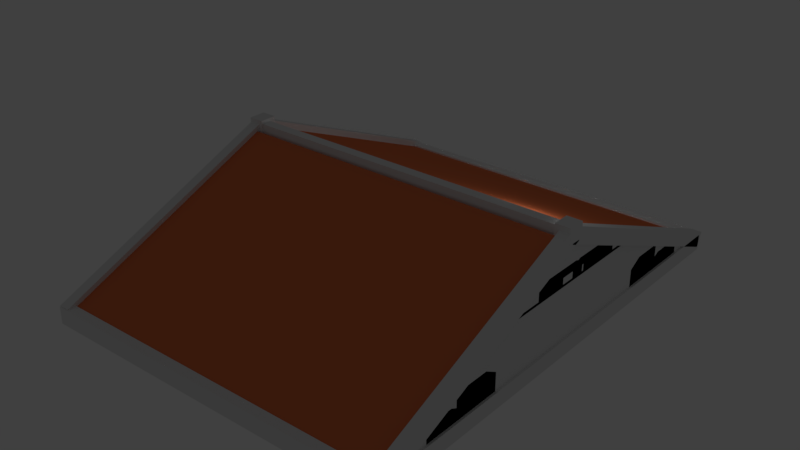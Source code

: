 # Source: GreekRoof2.blend  (saved by Blender 2.79.0; exported with 4.5.12 LTS)
import bpy
from mathutils import Matrix  # noqa: F401  (used for matrix-valued properties, if any)

bpy.ops.wm.read_factory_settings(use_empty=True)
scene = bpy.context.scene
scene.name = 'Scene'

# ---- collections
col_collection_1 = bpy.data.collections.new('Collection 1'); scene.collection.children.link(col_collection_1)

# ---- materials (node trees are filled in below, after node groups)
mat_material_001 = bpy.data.materials.new('Material.001')
mat_material_001.alpha_threshold = 0.0
mat_material_001.use_transparent_shadow = False
mat_material_001.roughness = 0.5
mat_material_001.line_color = (0.0, 0.0, 0.0, 1.0)
mat_reddonkeycock = bpy.data.materials.new('RedDonkeyCock')
mat_reddonkeycock.alpha_threshold = 0.0
mat_reddonkeycock.use_transparent_shadow = False
mat_reddonkeycock.diffuse_color = (0.8, 0.1911, 0.07256, 1.0)
mat_reddonkeycock.roughness = 0.5
mat_reddonkeycock.line_color = (0.0, 0.0, 0.0, 1.0)
mat_whiteweener = bpy.data.materials.new('whiteweener')
mat_whiteweener.alpha_threshold = 0.0
mat_whiteweener.use_transparent_shadow = False
mat_whiteweener.roughness = 0.5
mat_whiteweener_001 = bpy.data.materials.new('whiteweener.001')
mat_whiteweener_001.alpha_threshold = 0.0
mat_whiteweener_001.use_transparent_shadow = False
mat_whiteweener_001.roughness = 0.5
mat_whiteweener_002 = bpy.data.materials.new('whiteweener.002')
mat_whiteweener_002.alpha_threshold = 0.0
mat_whiteweener_002.use_transparent_shadow = False
mat_whiteweener_002.roughness = 0.5
mat_material_009 = bpy.data.materials.new('Material.009')
mat_material_009.alpha_threshold = 0.0
mat_material_009.use_transparent_shadow = False
mat_material_009.roughness = 0.5
mat_material_009.line_color = (0.0, 0.0, 0.0, 1.0)
mat_material_002 = bpy.data.materials.new('Material.002')
mat_material_002.alpha_threshold = 0.0
mat_material_002.use_transparent_shadow = False
mat_material_002.roughness = 0.5
mat_material_002.line_color = (0.0, 0.0, 0.0, 1.0)
mat_material_008 = bpy.data.materials.new('Material.008')
mat_material_008.alpha_threshold = 0.0
mat_material_008.use_transparent_shadow = False
mat_material_008.roughness = 0.5
mat_material_008.line_color = (0.0, 0.0, 0.0, 1.0)
mat_material_007 = bpy.data.materials.new('Material.007')
mat_material_007.alpha_threshold = 0.0
mat_material_007.use_transparent_shadow = False
mat_material_007.roughness = 0.5
mat_material_007.line_color = (0.0, 0.0, 0.0, 1.0)
mat_material_005 = bpy.data.materials.new('Material.005')
mat_material_005.alpha_threshold = 0.0
mat_material_005.use_transparent_shadow = False
mat_material_005.roughness = 0.5
mat_material_005.line_color = (0.0, 0.0, 0.0, 1.0)
mat_material_003 = bpy.data.materials.new('Material.003')
mat_material_003.alpha_threshold = 0.0
mat_material_003.use_transparent_shadow = False
mat_material_003.roughness = 0.5
mat_material_003.line_color = (0.0, 0.0, 0.0, 1.0)
mat_material = bpy.data.materials.new('Material')
mat_material.alpha_threshold = 0.0
mat_material.use_transparent_shadow = False
mat_material.roughness = 0.5
mat_material.line_color = (0.0, 0.0, 0.0, 1.0)
mat_material_004 = bpy.data.materials.new('Material.004')
mat_material_004.alpha_threshold = 0.0
mat_material_004.use_transparent_shadow = False
mat_material_004.roughness = 0.5
mat_material_004.line_color = (0.0, 0.0, 0.0, 1.0)
mat_material_006 = bpy.data.materials.new('Material.006')
mat_material_006.alpha_threshold = 0.0
mat_material_006.use_transparent_shadow = False
mat_material_006.roughness = 0.5
mat_material_006.line_color = (0.0, 0.0, 0.0, 1.0)
mat_whiteweener_006 = bpy.data.materials.new('whiteweener.006')
mat_whiteweener_006.alpha_threshold = 0.0
mat_whiteweener_006.use_transparent_shadow = False
mat_whiteweener_006.roughness = 0.5
mat_whiteweener_005 = bpy.data.materials.new('whiteweener.005')
mat_whiteweener_005.alpha_threshold = 0.0
mat_whiteweener_005.use_transparent_shadow = False
mat_whiteweener_005.roughness = 0.5
mat_whiteweener_004 = bpy.data.materials.new('whiteweener.004')
mat_whiteweener_004.alpha_threshold = 0.0
mat_whiteweener_004.use_transparent_shadow = False
mat_whiteweener_004.roughness = 0.5
mat_material_019 = bpy.data.materials.new('Material.019')
mat_material_019.alpha_threshold = 0.0
mat_material_019.use_transparent_shadow = False
mat_material_019.roughness = 0.5
mat_material_019.line_color = (0.0, 0.0, 0.0, 1.0)
mat_material_018 = bpy.data.materials.new('Material.018')
mat_material_018.alpha_threshold = 0.0
mat_material_018.use_transparent_shadow = False
mat_material_018.roughness = 0.5
mat_material_018.line_color = (0.0, 0.0, 0.0, 1.0)
mat_material_017 = bpy.data.materials.new('Material.017')
mat_material_017.alpha_threshold = 0.0
mat_material_017.use_transparent_shadow = False
mat_material_017.roughness = 0.5
mat_material_017.line_color = (0.0, 0.0, 0.0, 1.0)
mat_material_016 = bpy.data.materials.new('Material.016')
mat_material_016.alpha_threshold = 0.0
mat_material_016.use_transparent_shadow = False
mat_material_016.roughness = 0.5
mat_material_016.line_color = (0.0, 0.0, 0.0, 1.0)
mat_material_015 = bpy.data.materials.new('Material.015')
mat_material_015.alpha_threshold = 0.0
mat_material_015.use_transparent_shadow = False
mat_material_015.roughness = 0.5
mat_material_015.line_color = (0.0, 0.0, 0.0, 1.0)
mat_material_014 = bpy.data.materials.new('Material.014')
mat_material_014.alpha_threshold = 0.0
mat_material_014.use_transparent_shadow = False
mat_material_014.roughness = 0.5
mat_material_014.line_color = (0.0, 0.0, 0.0, 1.0)
mat_material_013 = bpy.data.materials.new('Material.013')
mat_material_013.alpha_threshold = 0.0
mat_material_013.use_transparent_shadow = False
mat_material_013.roughness = 0.5
mat_material_013.line_color = (0.0, 0.0, 0.0, 1.0)
mat_material_012 = bpy.data.materials.new('Material.012')
mat_material_012.alpha_threshold = 0.0
mat_material_012.use_transparent_shadow = False
mat_material_012.roughness = 0.5
mat_material_012.line_color = (0.0, 0.0, 0.0, 1.0)
mat_material_011 = bpy.data.materials.new('Material.011')
mat_material_011.alpha_threshold = 0.0
mat_material_011.use_transparent_shadow = False
mat_material_011.roughness = 0.5
mat_material_011.line_color = (0.0, 0.0, 0.0, 1.0)
mat_material_010 = bpy.data.materials.new('Material.010')
mat_material_010.alpha_threshold = 0.0
mat_material_010.use_transparent_shadow = False
mat_material_010.roughness = 0.5
mat_material_010.line_color = (0.0, 0.0, 0.0, 1.0)
mat_material_020 = bpy.data.materials.new('Material.020')
mat_material_020.alpha_threshold = 0.0
mat_material_020.use_transparent_shadow = False
mat_material_020.roughness = 0.5
mat_material_020.line_color = (0.0, 0.0, 0.0, 1.0)
mat_material_021 = bpy.data.materials.new('Material.021')
mat_material_021.alpha_threshold = 0.0
mat_material_021.use_transparent_shadow = False
mat_material_021.roughness = 0.5
mat_material_021.line_color = (0.0, 0.0, 0.0, 1.0)

# ---- material node trees

# ---- world
world_world = bpy.data.worlds.new('World'); scene.world = world_world
world_world.color = (0.05088, 0.05088, 0.05088)
world_world.use_sun_shadow = False
world_world.sun_shadow_jitter_overblur = 0.0
world_world.cycles.sampling_method = 'MANUAL'

# ---- lights
light_lamp = bpy.data.lights.new('Lamp', 'POINT')
light_lamp.transmission_factor = 0.0
light_lamp.cutoff_distance = 30.0
light_lamp.energy = 100.0
light_lamp.shadow_buffer_clip_start = 1.001
light_lamp.shadow_soft_size = 0.1
light_lamp.shadow_maximum_resolution = 0.006
light_lamp.use_absolute_resolution = True

# ---- meshes
me_cube_018 = bpy.data.meshes.new('Cube.018')
me_cube_018.from_pydata([(-1.0, -1.0, -1.0), (-1.0, -1.0, 1.0), (-1.0, 1.0, -1.0), (-1.0, 1.0, 1.0), (1.0, -1.0, -1.0), (1.0, -1.0, 1.0), (1.0, 1.0, -1.0), (1.0, 1.0, 1.0)], [], [(0, 1, 3, 2), (2, 3, 7, 6), (6, 7, 5, 4), (4, 5, 1, 0), (2, 6, 4, 0), (7, 3, 1, 5)])
me_cube_018.materials.append(mat_material_001)
me_cube_018.use_remesh_preserve_volume = False
me_cube_018.use_remesh_preserve_attributes = False
me_cube_018.use_mirror_vertex_groups = False
me_cube_018.update()
me_cube = bpy.data.meshes.new('Cube')
me_cube.from_pydata([(1.0, 1.0, -1.0), (1.0, -1.0, -1.0), (-1.0, -1.0, -1.0), (-1.0, 1.0, -1.0), (1.0, 1.0, 1.0), (1.0, -1.0, 1.0), (-1.0, -1.0, 1.0), (-1.0, 1.0, 1.0)], [], [(0, 1, 2, 3), (4, 7, 6, 5), (0, 4, 5, 1), (1, 5, 6, 2), (2, 6, 7, 3), (4, 0, 3, 7)])
me_cube.materials.append(mat_reddonkeycock)
me_cube.use_remesh_preserve_volume = False
me_cube.use_remesh_preserve_attributes = False
me_cube.use_mirror_vertex_groups = False
me_cube.update()
me_cube_001 = bpy.data.meshes.new('Cube.001')
me_cube_001.from_pydata([(1.0, 1.0, -1.0), (1.0, -1.0, -1.0), (-1.0, -1.0, -1.0), (-1.0, 1.0, -1.0), (1.0, 1.0, 1.0), (1.0, -1.0, 1.0), (-1.0, -1.0, 1.0), (-1.0, 1.0, 1.0)], [], [(0, 1, 2, 3), (4, 7, 6, 5), (0, 4, 5, 1), (1, 5, 6, 2), (2, 6, 7, 3), (4, 0, 3, 7)])
me_cube_001.materials.append(mat_reddonkeycock)
me_cube_001.use_remesh_preserve_volume = False
me_cube_001.use_remesh_preserve_attributes = False
me_cube_001.use_mirror_vertex_groups = False
me_cube_001.update()
me_cube_002 = bpy.data.meshes.new('Cube.002')
me_cube_002.from_pydata([(1.0, 1.0, -1.0), (1.0, -1.0, -1.0), (-1.0, -1.0, -1.0), (-1.0, 1.0, -1.0), (1.0, 1.0, 1.0), (1.0, -1.0, 1.0), (-1.0, -1.0, 1.0), (-1.0, 1.0, 1.0), (1.0, 0.01835, 12.5), (1.0, -0.9982, -0.6459), (-1.0, -0.9982, -0.6459), (-1.0, 0.01835, 12.5), (1.0, -0.006842, 14.35), (1.0, -1.023, 1.198), (-1.0, -1.023, 1.198), (-1.0, -0.006841, 14.35), (1.0, 0.9948, -0.6459), (1.0, -0.02172, 12.5), (-1.0, -0.02172, 12.5), (-1.0, 0.9948, -0.6459), (1.0, 1.02, 1.198), (1.0, 0.00347, 14.35), (-1.0, 0.003471, 14.35), (-1.0, 1.02, 1.198), (1.011, 0.03217, 12.61), (1.011, -0.04095, 12.61), (-1.81, -0.04095, 12.61), (-1.81, 0.03217, 12.61), (1.011, 0.03217, 14.61), (1.011, -0.04095, 14.61), (-1.81, -0.04095, 14.61), (-1.81, 0.03217, 14.61), (-0.4307, 0.07804, 7.722), (-0.4307, 0.07804, 9.333), (-0.4307, 0.121, 9.953), (-0.4307, 0.3049, 9.953), (-0.4307, 0.3462, 9.358), (-0.4307, 0.3462, 7.722), (0.595, 0.07804, 7.722), (0.595, 0.07804, 9.333), (0.595, 0.121, 9.953), (0.595, 0.3049, 9.953), (0.595, 0.3462, 9.358), (0.595, 0.3462, 7.722), (-0.4307, 0.6083, 0.7463), (-0.4307, 0.6083, 2.358), (-0.4307, 0.6512, 2.977), (-0.4307, 0.8352, 2.977), (-0.4307, 0.8764, 2.382), (-0.4307, 0.8764, 0.7463), (0.595, 0.6083, 0.7463), (0.595, 0.6083, 2.358), (0.595, 0.6512, 2.977), (0.595, 0.8352, 2.977), (0.595, 0.8764, 2.382), (0.595, 0.8764, 0.7463), (-0.4307, -0.3181, 7.722), (-0.4307, -0.3181, 9.333), (-0.4307, -0.2752, 9.953), (-0.4307, -0.09126, 9.953), (-0.4307, -0.04999, 9.358), (-0.4307, -0.04999, 7.722), (0.595, -0.3181, 7.722), (0.595, -0.3181, 9.333), (0.595, -0.2752, 9.953), (0.595, -0.09126, 9.953), (0.595, -0.04999, 9.358), (0.595, -0.04999, 7.722), (-0.4307, -0.1985, 7.722), (-0.4307, -0.1985, 9.333), (-0.4307, -0.1556, 9.953), (-0.4307, 0.02836, 9.953), (-0.4307, 0.06963, 9.358), (-0.4307, 0.06963, 7.722), (0.595, -0.1985, 7.722), (0.595, -0.1985, 9.333), (0.595, -0.1556, 9.953), (0.595, 0.02836, 9.953), (0.595, 0.06963, 9.358), (0.595, 0.06963, 7.722), (-0.4307, -0.1864, 8.872), (-0.4307, -0.1864, 11.44), (-0.4307, -0.1292, 12.42), (-0.4307, 0.1161, 12.42), (-0.4307, 0.1711, 11.48), (-0.4307, 0.1711, 8.872), (0.595, -0.1864, 8.872), (0.595, -0.1864, 11.44), (0.595, -0.1292, 12.42), (0.595, 0.1161, 12.42), (0.595, 0.1711, 11.48), (0.595, 0.1711, 8.872), (-0.4307, 0.4407, 0.7272), (-0.4307, 0.4407, 3.293), (-0.4307, 0.498, 4.279), (-0.4307, 0.7432, 4.279), (-0.4307, 0.7982, 3.332), (-0.4307, 0.7982, 0.7272), (0.595, 0.4407, 0.7272), (0.595, 0.4407, 3.293), (0.595, 0.498, 4.279), (0.595, 0.7432, 4.279), (0.595, 0.7982, 3.332), (0.595, 0.7982, 0.7272), (-0.4307, -0.7855, 0.7272), (-0.4307, -0.7855, 3.293), (-0.4307, -0.7282, 4.279), (-0.4307, -0.483, 4.279), (-0.4307, -0.4279, 3.332), (-0.4307, -0.4279, 0.7272), (0.595, -0.7855, 0.7272), (0.595, -0.7855, 3.293), (0.595, -0.7282, 4.279), (0.595, -0.483, 4.279), (0.595, -0.4279, 3.332), (0.595, -0.4279, 0.7272), (-0.4307, -0.6367, 1.0), (-0.4307, -0.6367, 6.094), (-0.4307, -0.4342, 8.052), (-0.4307, 0.4328, 8.052), (-0.4307, 0.6274, 6.171), (-0.4307, 0.6274, 1.0), (0.595, -0.6367, 1.0), (0.595, -0.6367, 6.094), (0.595, -0.4342, 8.052), (0.595, 0.4328, 8.052), (0.595, 0.6274, 6.171), (0.595, 0.6274, 1.0), (-0.4307, -0.8901, 0.7463), (-0.4307, -0.8901, 2.358), (-0.4307, -0.8472, 2.977), (-0.4307, -0.6632, 2.977), (-0.4307, -0.622, 2.382), (-0.4307, -0.622, 0.7463), (0.595, -0.8901, 0.7463), (0.595, -0.8901, 2.358), (0.595, -0.8472, 2.977), (0.595, -0.6632, 2.977), (0.595, -0.622, 2.382), (0.595, -0.622, 0.7463), (-0.4307, 0.008875, 7.722), (-0.4307, 0.008875, 9.333), (-0.4307, 0.05182, 9.953), (-0.4307, 0.2357, 9.953), (-0.4307, 0.277, 9.358), (-0.4307, 0.277, 7.722), (0.595, 0.008875, 7.722), (0.595, 0.008875, 9.333), (0.595, 0.05182, 9.953), (0.595, 0.2357, 9.953), (0.595, 0.277, 9.358), (0.595, 0.277, 7.722)], [], [(0, 1, 2, 3), (4, 7, 6, 5), (0, 4, 5, 1), (1, 5, 6, 2), (2, 6, 7, 3), (4, 0, 3, 7), (8, 9, 10, 11), (12, 15, 14, 13), (8, 12, 13, 9), (9, 13, 14, 10), (10, 14, 15, 11), (12, 8, 11, 15), (16, 17, 18, 19), (20, 23, 22, 21), (16, 20, 21, 17), (17, 21, 22, 18), (18, 22, 23, 19), (20, 16, 19, 23), (24, 25, 26, 27), (28, 31, 30, 29), (24, 28, 29, 25), (25, 29, 30, 26), (26, 30, 31, 27), (28, 24, 27, 31), (32, 33, 34, 35, 36, 37), (38, 39, 33, 32), (35, 34, 40, 41), (37, 36, 42, 43), (43, 42, 41, 40, 39, 38), (32, 37, 43, 38), (39, 40, 34, 33), (35, 41, 42, 36), (44, 45, 46, 47, 48, 49), (50, 51, 45, 44), (47, 46, 52, 53), (49, 48, 54, 55), (55, 54, 53, 52, 51, 50), (44, 49, 55, 50), (51, 52, 46, 45), (47, 53, 54, 48), (56, 57, 58, 59, 60, 61), (62, 63, 57, 56), (59, 58, 64, 65), (61, 60, 66, 67), (67, 66, 65, 64, 63, 62), (56, 61, 67, 62), (63, 64, 58, 57), (59, 65, 66, 60), (68, 69, 70, 71, 72, 73), (74, 75, 69, 68), (71, 70, 76, 77), (73, 72, 78, 79), (79, 78, 77, 76, 75, 74), (68, 73, 79, 74), (75, 76, 70, 69), (71, 77, 78, 72), (80, 81, 82, 83, 84, 85), (86, 87, 81, 80), (83, 82, 88, 89), (85, 84, 90, 91), (91, 90, 89, 88, 87, 86), (80, 85, 91, 86), (87, 88, 82, 81), (83, 89, 90, 84), (92, 93, 94, 95, 96, 97), (98, 99, 93, 92), (95, 94, 100, 101), (97, 96, 102, 103), (103, 102, 101, 100, 99, 98), (92, 97, 103, 98), (99, 100, 94, 93), (95, 101, 102, 96), (104, 105, 106, 107, 108, 109), (110, 111, 105, 104), (107, 106, 112, 113), (109, 108, 114, 115), (115, 114, 113, 112, 111, 110), (104, 109, 115, 110), (111, 112, 106, 105), (107, 113, 114, 108), (116, 117, 118, 119, 120, 121), (122, 123, 117, 116), (119, 118, 124, 125), (121, 120, 126, 127), (127, 126, 125, 124, 123, 122), (116, 121, 127, 122), (123, 124, 118, 117), (119, 125, 126, 120), (128, 129, 130, 131, 132, 133), (134, 135, 129, 128), (131, 130, 136, 137), (133, 132, 138, 139), (139, 138, 137, 136, 135, 134), (128, 133, 139, 134), (135, 136, 130, 129), (131, 137, 138, 132), (140, 141, 142, 143, 144, 145), (146, 147, 141, 140), (143, 142, 148, 149), (145, 144, 150, 151), (151, 150, 149, 148, 147, 146), (140, 145, 151, 146), (147, 148, 142, 141), (143, 149, 150, 144)])
me_cube_002.polygons.foreach_set('material_index', [0, 0, 0, 0, 0, 0, 1, 1, 1, 1, 1, 1, 0, 0, 0, 0, 0, 0, 2, 2, 2, 2, 2, 2, 3, 3, 3, 3, 3, 3, 3, 3, 4, 4, 4, 4, 4, 4, 4, 4, 5, 5, 5, 5, 5, 5, 5, 5, 6, 6, 6, 6, 6, 6, 6, 6, 7, 7, 7, 7, 7, 7, 7, 7, 8, 8, 8, 8, 8, 8, 8, 8, 9, 9, 9, 9, 9, 9, 9, 9, 10, 10, 10, 10, 10, 10, 10, 10, 11, 11, 11, 11, 11, 11, 11, 11, 12, 12, 12, 12, 12, 12, 12, 12])
me_cube_002.materials.append(mat_whiteweener)
me_cube_002.materials.append(mat_whiteweener_001)
me_cube_002.materials.append(mat_whiteweener_002)
me_cube_002.materials.append(mat_material_009)
me_cube_002.materials.append(mat_material_002)
me_cube_002.materials.append(mat_material_008)
me_cube_002.materials.append(mat_material_007)
me_cube_002.materials.append(mat_material_005)
me_cube_002.materials.append(mat_material_001)
me_cube_002.materials.append(mat_material_003)
me_cube_002.materials.append(mat_material)
me_cube_002.materials.append(mat_material_004)
me_cube_002.materials.append(mat_material_006)
me_cube_002.use_remesh_preserve_volume = False
me_cube_002.use_remesh_preserve_attributes = False
me_cube_002.use_mirror_vertex_groups = False
me_cube_002.update()
me_cube_017 = bpy.data.meshes.new('Cube.017')
me_cube_017.from_pydata([(1.0, 1.0, -1.0), (1.0, -1.0, -1.0), (-1.0, -1.0, -1.0), (-1.0, 1.0, -1.0), (1.0, 1.0, 1.0), (1.0, -1.0, 1.0), (-1.0, -1.0, 1.0), (-1.0, 1.0, 1.0), (1.0, 0.01835, 12.5), (1.0, -0.9982, -0.6459), (-1.0, -0.9982, -0.6459), (-1.0, 0.01835, 12.5), (1.0, -0.006842, 14.35), (1.0, -1.023, 1.198), (-1.0, -1.023, 1.198), (-1.0, -0.006841, 14.35), (1.0, 0.9948, -0.6459), (1.0, -0.02172, 12.5), (-1.0, -0.02172, 12.5), (-1.0, 0.9948, -0.6459), (1.0, 1.02, 1.198), (1.0, 0.00347, 14.35), (-1.0, 0.003471, 14.35), (-1.0, 1.02, 1.198), (1.011, 0.03217, 12.61), (1.011, -0.04095, 12.61), (-1.81, -0.04095, 12.61), (-1.81, 0.03217, 12.61), (1.011, 0.03217, 14.61), (1.011, -0.04095, 14.61), (-1.81, -0.04095, 14.61), (-1.81, 0.03217, 14.61), (-0.4307, 0.07804, 7.722), (-0.4307, 0.07804, 9.333), (-0.4307, 0.121, 9.953), (-0.4307, 0.3049, 9.953), (-0.4307, 0.3462, 9.358), (-0.4307, 0.3462, 7.722), (0.595, 0.07804, 7.722), (0.595, 0.07804, 9.333), (0.595, 0.121, 9.953), (0.595, 0.3049, 9.953), (0.595, 0.3462, 9.358), (0.595, 0.3462, 7.722), (-0.4307, 0.6083, 0.7463), (-0.4307, 0.6083, 2.358), (-0.4307, 0.6512, 2.977), (-0.4307, 0.8352, 2.977), (-0.4307, 0.8764, 2.382), (-0.4307, 0.8764, 0.7463), (0.595, 0.6083, 0.7463), (0.595, 0.6083, 2.358), (0.595, 0.6512, 2.977), (0.595, 0.8352, 2.977), (0.595, 0.8764, 2.382), (0.595, 0.8764, 0.7463), (-0.4307, -0.3181, 7.722), (-0.4307, -0.3181, 9.333), (-0.4307, -0.2752, 9.953), (-0.4307, -0.09126, 9.953), (-0.4307, -0.04999, 9.358), (-0.4307, -0.04999, 7.722), (0.595, -0.3181, 7.722), (0.595, -0.3181, 9.333), (0.595, -0.2752, 9.953), (0.595, -0.09126, 9.953), (0.595, -0.04999, 9.358), (0.595, -0.04999, 7.722), (-0.4307, -0.1985, 7.722), (-0.4307, -0.1985, 9.333), (-0.4307, -0.1556, 9.953), (-0.4307, 0.02836, 9.953), (-0.4307, 0.06963, 9.358), (-0.4307, 0.06963, 7.722), (0.595, -0.1985, 7.722), (0.595, -0.1985, 9.333), (0.595, -0.1556, 9.953), (0.595, 0.02836, 9.953), (0.595, 0.06963, 9.358), (0.595, 0.06963, 7.722), (-0.4307, -0.1864, 8.872), (-0.4307, -0.1864, 11.44), (-0.4307, -0.1292, 12.42), (-0.4307, 0.1161, 12.42), (-0.4307, 0.1711, 11.48), (-0.4307, 0.1711, 8.872), (0.595, -0.1864, 8.872), (0.595, -0.1864, 11.44), (0.595, -0.1292, 12.42), (0.595, 0.1161, 12.42), (0.595, 0.1711, 11.48), (0.595, 0.1711, 8.872), (-0.4307, 0.4407, 0.7272), (-0.4307, 0.4407, 3.293), (-0.4307, 0.498, 4.279), (-0.4307, 0.7432, 4.279), (-0.4307, 0.7982, 3.332), (-0.4307, 0.7982, 0.7272), (0.595, 0.4407, 0.7272), (0.595, 0.4407, 3.293), (0.595, 0.498, 4.279), (0.595, 0.7432, 4.279), (0.595, 0.7982, 3.332), (0.595, 0.7982, 0.7272), (-0.4307, -0.7855, 0.7272), (-0.4307, -0.7855, 3.293), (-0.4307, -0.7282, 4.279), (-0.4307, -0.483, 4.279), (-0.4307, -0.4279, 3.332), (-0.4307, -0.4279, 0.7272), (0.595, -0.7855, 0.7272), (0.595, -0.7855, 3.293), (0.595, -0.7282, 4.279), (0.595, -0.483, 4.279), (0.595, -0.4279, 3.332), (0.595, -0.4279, 0.7272), (-0.4307, -0.6367, 1.0), (-0.4307, -0.6367, 6.094), (-0.4307, -0.4342, 8.052), (-0.4307, 0.4328, 8.052), (-0.4307, 0.6274, 6.171), (-0.4307, 0.6274, 1.0), (0.595, -0.6367, 1.0), (0.595, -0.6367, 6.094), (0.595, -0.4342, 8.052), (0.595, 0.4328, 8.052), (0.595, 0.6274, 6.171), (0.595, 0.6274, 1.0), (-0.4307, -0.8901, 0.7463), (-0.4307, -0.8901, 2.358), (-0.4307, -0.8472, 2.977), (-0.4307, -0.6632, 2.977), (-0.4307, -0.622, 2.382), (-0.4307, -0.622, 0.7463), (0.595, -0.8901, 0.7463), (0.595, -0.8901, 2.358), (0.595, -0.8472, 2.977), (0.595, -0.6632, 2.977), (0.595, -0.622, 2.382), (0.595, -0.622, 0.7463), (-0.4307, 0.008875, 7.722), (-0.4307, 0.008875, 9.333), (-0.4307, 0.05182, 9.953), (-0.4307, 0.2357, 9.953), (-0.4307, 0.277, 9.358), (-0.4307, 0.277, 7.722), (0.595, 0.008875, 7.722), (0.595, 0.008875, 9.333), (0.595, 0.05182, 9.953), (0.595, 0.2357, 9.953), (0.595, 0.277, 9.358), (0.595, 0.277, 7.722)], [], [(0, 1, 2, 3), (4, 7, 6, 5), (0, 4, 5, 1), (1, 5, 6, 2), (2, 6, 7, 3), (4, 0, 3, 7), (8, 9, 10, 11), (12, 15, 14, 13), (8, 12, 13, 9), (9, 13, 14, 10), (10, 14, 15, 11), (12, 8, 11, 15), (16, 17, 18, 19), (20, 23, 22, 21), (16, 20, 21, 17), (17, 21, 22, 18), (18, 22, 23, 19), (20, 16, 19, 23), (24, 25, 26, 27), (28, 31, 30, 29), (24, 28, 29, 25), (25, 29, 30, 26), (26, 30, 31, 27), (28, 24, 27, 31), (32, 33, 34, 35, 36, 37), (38, 39, 33, 32), (35, 34, 40, 41), (37, 36, 42, 43), (43, 42, 41, 40, 39, 38), (32, 37, 43, 38), (39, 40, 34, 33), (35, 41, 42, 36), (44, 45, 46, 47, 48, 49), (50, 51, 45, 44), (47, 46, 52, 53), (49, 48, 54, 55), (55, 54, 53, 52, 51, 50), (44, 49, 55, 50), (51, 52, 46, 45), (47, 53, 54, 48), (56, 57, 58, 59, 60, 61), (62, 63, 57, 56), (59, 58, 64, 65), (61, 60, 66, 67), (67, 66, 65, 64, 63, 62), (56, 61, 67, 62), (63, 64, 58, 57), (59, 65, 66, 60), (68, 69, 70, 71, 72, 73), (74, 75, 69, 68), (71, 70, 76, 77), (73, 72, 78, 79), (79, 78, 77, 76, 75, 74), (68, 73, 79, 74), (75, 76, 70, 69), (71, 77, 78, 72), (80, 81, 82, 83, 84, 85), (86, 87, 81, 80), (83, 82, 88, 89), (85, 84, 90, 91), (91, 90, 89, 88, 87, 86), (80, 85, 91, 86), (87, 88, 82, 81), (83, 89, 90, 84), (92, 93, 94, 95, 96, 97), (98, 99, 93, 92), (95, 94, 100, 101), (97, 96, 102, 103), (103, 102, 101, 100, 99, 98), (92, 97, 103, 98), (99, 100, 94, 93), (95, 101, 102, 96), (104, 105, 106, 107, 108, 109), (110, 111, 105, 104), (107, 106, 112, 113), (109, 108, 114, 115), (115, 114, 113, 112, 111, 110), (104, 109, 115, 110), (111, 112, 106, 105), (107, 113, 114, 108), (116, 117, 118, 119, 120, 121), (122, 123, 117, 116), (119, 118, 124, 125), (121, 120, 126, 127), (127, 126, 125, 124, 123, 122), (116, 121, 127, 122), (123, 124, 118, 117), (119, 125, 126, 120), (128, 129, 130, 131, 132, 133), (134, 135, 129, 128), (131, 130, 136, 137), (133, 132, 138, 139), (139, 138, 137, 136, 135, 134), (128, 133, 139, 134), (135, 136, 130, 129), (131, 137, 138, 132), (140, 141, 142, 143, 144, 145), (146, 147, 141, 140), (143, 142, 148, 149), (145, 144, 150, 151), (151, 150, 149, 148, 147, 146), (140, 145, 151, 146), (147, 148, 142, 141), (143, 149, 150, 144)])
me_cube_017.polygons.foreach_set('material_index', [0, 0, 0, 0, 0, 0, 1, 1, 1, 1, 1, 1, 0, 0, 0, 0, 0, 0, 2, 2, 2, 2, 2, 2, 3, 3, 3, 3, 3, 3, 3, 3, 4, 4, 4, 4, 4, 4, 4, 4, 5, 5, 5, 5, 5, 5, 5, 5, 6, 6, 6, 6, 6, 6, 6, 6, 7, 7, 7, 7, 7, 7, 7, 7, 8, 8, 8, 8, 8, 8, 8, 8, 9, 9, 9, 9, 9, 9, 9, 9, 10, 10, 10, 10, 10, 10, 10, 10, 11, 11, 11, 11, 11, 11, 11, 11, 12, 12, 12, 12, 12, 12, 12, 12])
me_cube_017.materials.append(mat_whiteweener_006)
me_cube_017.materials.append(mat_whiteweener_005)
me_cube_017.materials.append(mat_whiteweener_004)
me_cube_017.materials.append(mat_material_019)
me_cube_017.materials.append(mat_material_018)
me_cube_017.materials.append(mat_material_017)
me_cube_017.materials.append(mat_material_016)
me_cube_017.materials.append(mat_material_015)
me_cube_017.materials.append(mat_material_014)
me_cube_017.materials.append(mat_material_013)
me_cube_017.materials.append(mat_material_012)
me_cube_017.materials.append(mat_material_011)
me_cube_017.materials.append(mat_material_010)
me_cube_017.use_remesh_preserve_volume = False
me_cube_017.use_remesh_preserve_attributes = False
me_cube_017.use_mirror_vertex_groups = False
me_cube_017.update()
me_cube_019 = bpy.data.meshes.new('Cube.019')
me_cube_019.from_pydata([(-1.0, -1.0, -1.0), (-1.0, -1.0, 1.0), (-1.0, 1.0, -1.0), (-1.0, 1.0, 1.0), (1.0, -1.0, -1.0), (1.0, -1.0, 1.0), (1.0, 1.0, -1.0), (1.0, 1.0, 1.0)], [], [(0, 1, 3, 2), (2, 3, 7, 6), (6, 7, 5, 4), (4, 5, 1, 0), (2, 6, 4, 0), (7, 3, 1, 5)])
me_cube_019.materials.append(mat_material_020)
me_cube_019.use_remesh_preserve_volume = False
me_cube_019.use_remesh_preserve_attributes = False
me_cube_019.use_mirror_vertex_groups = False
me_cube_019.update()
me_cube_020 = bpy.data.meshes.new('Cube.020')
me_cube_020.from_pydata([(-1.0, -1.0, -1.0), (-1.0, -1.0, 1.0), (-1.0, 1.0, -1.0), (-1.0, 1.0, 1.0), (1.0, -1.0, -1.0), (1.0, -1.0, 1.0), (1.0, 1.0, -1.0), (1.0, 1.0, 1.0)], [], [(0, 1, 3, 2), (2, 3, 7, 6), (6, 7, 5, 4), (4, 5, 1, 0), (2, 6, 4, 0), (7, 3, 1, 5)])
me_cube_020.materials.append(mat_material_021)
me_cube_020.use_remesh_preserve_volume = False
me_cube_020.use_remesh_preserve_attributes = False
me_cube_020.use_mirror_vertex_groups = False
me_cube_020.update()

# ---- objects
ob_cube_004 = bpy.data.objects.new('Cube.004', me_cube_018)
ob_cube = bpy.data.objects.new('Cube', me_cube)
ob_lamp = bpy.data.objects.new('Lamp', light_lamp)
ob_cube_001 = bpy.data.objects.new('Cube.001', me_cube_001)
ob_cube_002 = bpy.data.objects.new('Cube.002', me_cube_002)
ob_cube_003 = bpy.data.objects.new('Cube.003', me_cube_017)
ob_cube_005 = bpy.data.objects.new('Cube.005', me_cube_019)
ob_cube_006 = bpy.data.objects.new('Cube.006', me_cube_020)

# ---- transforms, parenting, visibility, modifiers, constraints
ob_cube_004.location = (-0.01487, -8.31, 2.031)
ob_cube_004.scale = (6.55, 0.185, 0.305)
ob_cube_004.lineart.crease_threshold = 0.0
ob_cube.location = (0.0, 4.626, 3.787)
ob_cube.rotation_euler = (-0.3979, 0.0, 0.0)
ob_cube.scale = (6.35, 4.46, 0.19)
ob_cube.lock_rotations_4d = False
ob_cube.empty_display_type = 'ARROWS'
ob_cube.lineart.crease_threshold = 0.0
ob_lamp.location = (4.076, 1.005, 5.904)
ob_lamp.rotation_euler = (0.6503, 0.05522, 1.866)
ob_lamp.lock_rotations_4d = False
ob_lamp.empty_display_type = 'ARROWS'
ob_lamp.color = (0.0, 0.0, 0.0, 0.0)
ob_lamp.lineart.crease_threshold = 0.0
ob_cube_001.location = (0.0, -4.004, 3.832)
ob_cube_001.rotation_euler = (0.3979, 0.0, 0.0)
ob_cube_001.scale = (6.35, 4.39, 0.19)
ob_cube_001.lock_rotations_4d = False
ob_cube_001.empty_display_type = 'ARROWS'
ob_cube_001.lineart.crease_threshold = 0.0
ob_cube_002.location = (-6.409, 0.3254, 2.014)
ob_cube_002.rotation_euler = (0.0, 0.0, 3.142)
ob_cube_002.scale = (0.195, 8.615, 0.28)
ob_cube_002.lock_rotations_4d = False
ob_cube_002.empty_display_type = 'ARROWS'
ob_cube_002.lineart.crease_threshold = 0.0
ob_cube_003.location = (6.409, 0.3254, 2.014)
ob_cube_003.scale = (0.195, 8.615, 0.28)
ob_cube_003.lock_rotations_4d = False
ob_cube_003.empty_display_type = 'ARROWS'
ob_cube_003.lineart.crease_threshold = 0.0
ob_cube_005.location = (-0.01487, 8.901, 2.031)
ob_cube_005.scale = (6.55, 0.185, 0.305)
ob_cube_005.lineart.crease_threshold = 0.0
ob_cube_006.location = (-0.01487, 0.2898, 5.674)
ob_cube_006.scale = (6.55, 0.185, 0.305)
ob_cube_006.lineart.crease_threshold = 0.0

# ---- collection membership
col_collection_1.objects.link(ob_cube_004)
col_collection_1.objects.link(ob_cube)
col_collection_1.objects.link(ob_lamp)
col_collection_1.objects.link(ob_cube_001)
col_collection_1.objects.link(ob_cube_002)
col_collection_1.objects.link(ob_cube_003)
col_collection_1.objects.link(ob_cube_005)
col_collection_1.objects.link(ob_cube_006)

# ---- scene / render settings (as saved in the file)
scene.frame_start = 1; scene.frame_end = 250; scene.frame_set(1)
scene.render.engine = 'BLENDER_EEVEE_NEXT'
scene.render.resolution_percentage = 50
scene.render.dither_intensity = 0.0
scene.cycles.use_denoising = False
scene.cycles.samples = 128
scene.cycles.sampling_pattern = 'TABULATED_SOBOL'
scene.cycles.use_adaptive_sampling = False
scene.cycles.use_light_tree = False
scene.cycles.blur_glossy = 0.0
scene.cycles.sample_clamp_indirect = 0.0
scene.view_settings.view_transform = 'Standard'
bpy.context.view_layer.update()

# ---- added for rendering (the .blend has no active camera): camera
cam_auto = bpy.data.cameras.new('AutoCamera')
cam_auto.lens = 50.0
cam_auto.sensor_width = 36.0
cam_auto.clip_end = 1000.0
ob_auto_camera = bpy.data.objects.new('AutoCamera', cam_auto)
scene.collection.objects.link(ob_auto_camera)
ob_auto_camera.location = (20.7878, -24.6216, 20.5454)
ob_auto_camera.rotation_euler = (1.09748, -7.21219e-08, 0.694738)
scene.camera = ob_auto_camera
bpy.context.view_layer.update()
